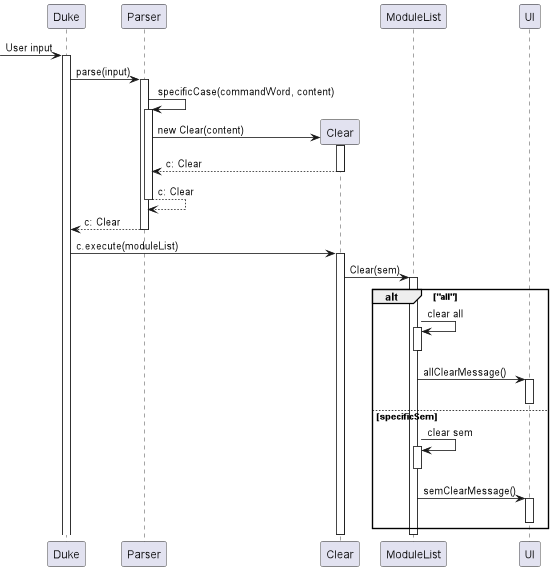

The diagram above was rendered by PlantUML. Its source (embedded in the PNG):
@startuml
[-> Duke: User input
activate Duke
Duke -> Parser: parse(input)
activate Parser
Parser -> Parser: specificCase(commandWord, content)
activate Parser
create Clear
Parser -> Clear: new Clear(content)
activate Clear
return c: Clear
return c: Clear
return c: Clear
deactivate Parser
Duke -> Clear: c.execute(moduleList)
activate Clear
Clear -> ModuleList: Clear(sem)
activate ModuleList

alt "all"
    ModuleList -> ModuleList: clear all
    activate ModuleList
    deactivate ModuleList
    ModuleList -> UI: allClearMessage()
    activate UI
    deactivate UI
else specificSem
    ModuleList -> ModuleList: clear sem
    activate ModuleList
    deactivate ModuleList
    ModuleList -> UI: semClearMessage()
    activate UI
    deactivate UI
end

deactivate ModuleList
deactivate Clear

@enduml